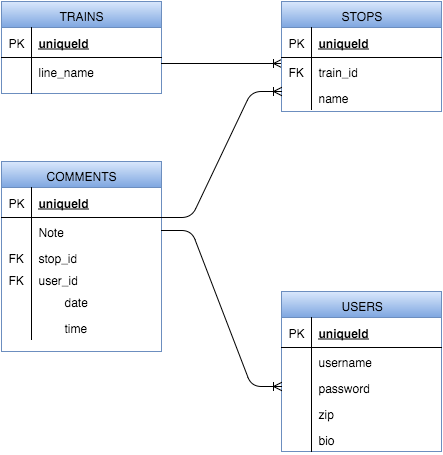

The diagram above was exported from draw.io. Its source (the exported page's mxGraphModel, read from the mxfile embedded in the PNG):
<mxGraphModel dx="1034" dy="553" grid="1" gridSize="10" guides="1" tooltips="1" connect="1" arrows="1" fold="1" page="1" pageScale="1" pageWidth="826" pageHeight="1169" background="#ffffff" math="0">
  <root>
    <mxCell id="0" />
    <mxCell id="1" parent="0" />
    <mxCell id="13" value="TRAINS" style="swimlane;html=1;fontStyle=0;childLayout=stackLayout;horizontal=1;startSize=26;horizontalStack=0;resizeParent=1;resizeLast=0;collapsible=1;marginBottom=0;swimlaneFillColor=#ffffff;plain-blue" vertex="1" parent="1">
      <mxGeometry x="40" y="40" width="160" height="92" as="geometry" />
    </mxCell>
    <mxCell id="14" value="uniqueId" style="shape=partialRectangle;top=0;left=0;right=0;bottom=1;html=1;align=left;verticalAlign=middle;fillColor=none;spacingLeft=34;spacingRight=4;whiteSpace=wrap;overflow=hidden;rotatable=0;points=[[0,0.5],[1,0.5]];portConstraint=eastwest;dropTarget=0;fontStyle=5;" vertex="1" parent="13">
      <mxGeometry y="26" width="160" height="30" as="geometry" />
    </mxCell>
    <mxCell id="15" value="PK" style="shape=partialRectangle;top=0;left=0;bottom=0;html=1;fillColor=none;align=left;verticalAlign=middle;spacingLeft=4;spacingRight=4;whiteSpace=wrap;overflow=hidden;rotatable=0;points=[];portConstraint=eastwest;part=1;" vertex="1" connectable="0" parent="14">
      <mxGeometry width="30" height="30" as="geometry" />
    </mxCell>
    <mxCell id="16" value="line_name" style="shape=partialRectangle;top=0;left=0;right=0;bottom=0;html=1;align=left;verticalAlign=top;fillColor=none;spacingLeft=34;spacingRight=4;whiteSpace=wrap;overflow=hidden;rotatable=0;points=[[0,0.5],[1,0.5]];portConstraint=eastwest;dropTarget=0;" vertex="1" parent="13">
      <mxGeometry y="56" width="160" height="26" as="geometry" />
    </mxCell>
    <mxCell id="17" value="" style="shape=partialRectangle;top=0;left=0;bottom=0;html=1;fillColor=none;align=left;verticalAlign=top;spacingLeft=4;spacingRight=4;whiteSpace=wrap;overflow=hidden;rotatable=0;points=[];portConstraint=eastwest;part=1;" vertex="1" connectable="0" parent="16">
      <mxGeometry width="30" height="26" as="geometry" />
    </mxCell>
    <mxCell id="22" value="" style="shape=partialRectangle;top=0;left=0;right=0;bottom=0;html=1;align=left;verticalAlign=top;fillColor=none;spacingLeft=34;spacingRight=4;whiteSpace=wrap;overflow=hidden;rotatable=0;points=[[0,0.5],[1,0.5]];portConstraint=eastwest;dropTarget=0;" vertex="1" parent="13">
      <mxGeometry y="82" width="160" height="10" as="geometry" />
    </mxCell>
    <mxCell id="23" value="" style="shape=partialRectangle;top=0;left=0;bottom=0;html=1;fillColor=none;align=left;verticalAlign=top;spacingLeft=4;spacingRight=4;whiteSpace=wrap;overflow=hidden;rotatable=0;points=[];portConstraint=eastwest;part=1;" vertex="1" connectable="0" parent="22">
      <mxGeometry width="30" height="10" as="geometry" />
    </mxCell>
    <mxCell id="28" value="COMMENTS" style="swimlane;html=1;fontStyle=0;childLayout=stackLayout;horizontal=1;startSize=26;horizontalStack=0;resizeParent=1;resizeLast=0;collapsible=1;marginBottom=0;swimlaneFillColor=#ffffff;plain-blue" vertex="1" parent="1">
      <mxGeometry x="40" y="200" width="160" height="190" as="geometry" />
    </mxCell>
    <mxCell id="29" value="uniqueId" style="shape=partialRectangle;top=0;left=0;right=0;bottom=1;html=1;align=left;verticalAlign=middle;fillColor=none;spacingLeft=34;spacingRight=4;whiteSpace=wrap;overflow=hidden;rotatable=0;points=[[0,0.5],[1,0.5]];portConstraint=eastwest;dropTarget=0;fontStyle=5;" vertex="1" parent="28">
      <mxGeometry y="26" width="160" height="30" as="geometry" />
    </mxCell>
    <mxCell id="30" value="PK" style="shape=partialRectangle;top=0;left=0;bottom=0;html=1;fillColor=none;align=left;verticalAlign=middle;spacingLeft=4;spacingRight=4;whiteSpace=wrap;overflow=hidden;rotatable=0;points=[];portConstraint=eastwest;part=1;" vertex="1" connectable="0" parent="29">
      <mxGeometry width="30" height="30" as="geometry" />
    </mxCell>
    <mxCell id="35" value="Note" style="shape=partialRectangle;top=0;left=0;right=0;bottom=0;html=1;align=left;verticalAlign=top;fillColor=none;spacingLeft=34;spacingRight=4;whiteSpace=wrap;overflow=hidden;rotatable=0;points=[[0,0.5],[1,0.5]];portConstraint=eastwest;dropTarget=0;" vertex="1" parent="28">
      <mxGeometry y="56" width="160" height="26" as="geometry" />
    </mxCell>
    <mxCell id="36" value="" style="shape=partialRectangle;top=0;left=0;bottom=0;html=1;fillColor=none;align=left;verticalAlign=top;spacingLeft=4;spacingRight=4;whiteSpace=wrap;overflow=hidden;rotatable=0;points=[];portConstraint=eastwest;part=1;" vertex="1" connectable="0" parent="35">
      <mxGeometry width="30" height="26" as="geometry" />
    </mxCell>
    <mxCell id="37" value="stop_id" style="shape=partialRectangle;top=0;left=0;right=0;bottom=0;html=1;align=left;verticalAlign=top;fillColor=none;spacingLeft=34;spacingRight=4;whiteSpace=wrap;overflow=hidden;rotatable=0;points=[[0,0.5],[1,0.5]];portConstraint=eastwest;dropTarget=0;" vertex="1" parent="28">
      <mxGeometry y="82" width="160" height="22" as="geometry" />
    </mxCell>
    <mxCell id="38" value="FK" style="shape=partialRectangle;top=0;left=0;bottom=0;html=1;fillColor=none;align=left;verticalAlign=top;spacingLeft=4;spacingRight=4;whiteSpace=wrap;overflow=hidden;rotatable=0;points=[];portConstraint=eastwest;part=1;" vertex="1" connectable="0" parent="37">
      <mxGeometry width="30" height="22" as="geometry" />
    </mxCell>
    <mxCell id="54454a23d1421660-105" value="user_id" style="shape=partialRectangle;top=0;left=0;right=0;bottom=0;html=1;align=left;verticalAlign=top;fillColor=none;spacingLeft=34;spacingRight=4;whiteSpace=wrap;overflow=hidden;rotatable=0;points=[[0,0.5],[1,0.5]];portConstraint=eastwest;dropTarget=0;" vertex="1" parent="28">
      <mxGeometry y="104" width="160" height="22" as="geometry" />
    </mxCell>
    <mxCell id="54454a23d1421660-106" value="FK" style="shape=partialRectangle;top=0;left=0;bottom=0;html=1;fillColor=none;align=left;verticalAlign=top;spacingLeft=4;spacingRight=4;whiteSpace=wrap;overflow=hidden;rotatable=0;points=[];portConstraint=eastwest;part=1;" vertex="1" connectable="0" parent="54454a23d1421660-105">
      <mxGeometry width="30" height="22" as="geometry" />
    </mxCell>
    <mxCell id="6ea3e08a593832f1-82" value="date" style="shape=partialRectangle;top=0;left=0;right=0;bottom=0;html=1;align=left;verticalAlign=top;fillColor=none;spacingLeft=60;spacingRight=4;whiteSpace=wrap;overflow=hidden;rotatable=0;points=[[0,0.5],[1,0.5]];portConstraint=eastwest;dropTarget=0;" vertex="1" parent="28">
      <mxGeometry y="126" width="160" height="26" as="geometry" />
    </mxCell>
    <mxCell id="6ea3e08a593832f1-83" value="" style="shape=partialRectangle;fontStyle=1;top=0;left=0;bottom=0;html=1;fillColor=none;align=left;verticalAlign=top;spacingLeft=4;spacingRight=4;whiteSpace=wrap;overflow=hidden;rotatable=0;points=[];portConstraint=eastwest;part=1;" vertex="1" connectable="0" parent="6ea3e08a593832f1-82">
      <mxGeometry width="30" height="26" as="geometry" />
    </mxCell>
    <mxCell id="6ea3e08a593832f1-84" value="time" style="shape=partialRectangle;top=0;left=0;right=0;bottom=0;html=1;align=left;verticalAlign=top;fillColor=none;spacingLeft=60;spacingRight=4;whiteSpace=wrap;overflow=hidden;rotatable=0;points=[[0,0.5],[1,0.5]];portConstraint=eastwest;dropTarget=0;" vertex="1" parent="28">
      <mxGeometry y="152" width="160" height="26" as="geometry" />
    </mxCell>
    <mxCell id="6ea3e08a593832f1-85" value="" style="shape=partialRectangle;fontStyle=1;top=0;left=0;bottom=0;html=1;fillColor=none;align=left;verticalAlign=top;spacingLeft=4;spacingRight=4;whiteSpace=wrap;overflow=hidden;rotatable=0;points=[];portConstraint=eastwest;part=1;" vertex="1" connectable="0" parent="6ea3e08a593832f1-84">
      <mxGeometry width="30" height="26" as="geometry" />
    </mxCell>
    <mxCell id="53" value="USERS" style="swimlane;html=1;fontStyle=0;childLayout=stackLayout;horizontal=1;startSize=26;horizontalStack=0;resizeParent=1;resizeLast=0;collapsible=1;marginBottom=0;swimlaneFillColor=#ffffff;plain-blue" vertex="1" parent="1">
      <mxGeometry x="320" y="330" width="160" height="160" as="geometry" />
    </mxCell>
    <mxCell id="54" value="uniqueId" style="shape=partialRectangle;top=0;left=0;right=0;bottom=1;html=1;align=left;verticalAlign=middle;fillColor=none;spacingLeft=34;spacingRight=4;whiteSpace=wrap;overflow=hidden;rotatable=0;points=[[0,0.5],[1,0.5]];portConstraint=eastwest;dropTarget=0;fontStyle=5;" vertex="1" parent="53">
      <mxGeometry y="26" width="160" height="30" as="geometry" />
    </mxCell>
    <mxCell id="55" value="PK" style="shape=partialRectangle;top=0;left=0;bottom=0;html=1;fillColor=none;align=left;verticalAlign=middle;spacingLeft=4;spacingRight=4;whiteSpace=wrap;overflow=hidden;rotatable=0;points=[];portConstraint=eastwest;part=1;" vertex="1" connectable="0" parent="54">
      <mxGeometry width="30" height="30" as="geometry" />
    </mxCell>
    <mxCell id="56" value="username" style="shape=partialRectangle;top=0;left=0;right=0;bottom=0;html=1;align=left;verticalAlign=top;fillColor=none;spacingLeft=34;spacingRight=4;whiteSpace=wrap;overflow=hidden;rotatable=0;points=[[0,0.5],[1,0.5]];portConstraint=eastwest;dropTarget=0;" vertex="1" parent="53">
      <mxGeometry y="56" width="160" height="26" as="geometry" />
    </mxCell>
    <mxCell id="57" value="" style="shape=partialRectangle;top=0;left=0;bottom=0;html=1;fillColor=none;align=left;verticalAlign=top;spacingLeft=4;spacingRight=4;whiteSpace=wrap;overflow=hidden;rotatable=0;points=[];portConstraint=eastwest;part=1;" vertex="1" connectable="0" parent="56">
      <mxGeometry width="30" height="26" as="geometry" />
    </mxCell>
    <mxCell id="58" value="password" style="shape=partialRectangle;top=0;left=0;right=0;bottom=0;html=1;align=left;verticalAlign=top;fillColor=none;spacingLeft=34;spacingRight=4;whiteSpace=wrap;overflow=hidden;rotatable=0;points=[[0,0.5],[1,0.5]];portConstraint=eastwest;dropTarget=0;" vertex="1" parent="53">
      <mxGeometry y="82" width="160" height="26" as="geometry" />
    </mxCell>
    <mxCell id="59" value="" style="shape=partialRectangle;top=0;left=0;bottom=0;html=1;fillColor=none;align=left;verticalAlign=top;spacingLeft=4;spacingRight=4;whiteSpace=wrap;overflow=hidden;rotatable=0;points=[];portConstraint=eastwest;part=1;" vertex="1" connectable="0" parent="58">
      <mxGeometry width="30" height="26" as="geometry" />
    </mxCell>
    <mxCell id="60" value="zip" style="shape=partialRectangle;top=0;left=0;right=0;bottom=0;html=1;align=left;verticalAlign=top;fillColor=none;spacingLeft=34;spacingRight=4;whiteSpace=wrap;overflow=hidden;rotatable=0;points=[[0,0.5],[1,0.5]];portConstraint=eastwest;dropTarget=0;" vertex="1" parent="53">
      <mxGeometry y="108" width="160" height="26" as="geometry" />
    </mxCell>
    <mxCell id="61" value="" style="shape=partialRectangle;top=0;left=0;bottom=0;html=1;fillColor=none;align=left;verticalAlign=top;spacingLeft=4;spacingRight=4;whiteSpace=wrap;overflow=hidden;rotatable=0;points=[];portConstraint=eastwest;part=1;" vertex="1" connectable="0" parent="60">
      <mxGeometry width="30" height="26" as="geometry" />
    </mxCell>
    <mxCell id="73" value="bio" style="shape=partialRectangle;top=0;left=0;right=0;bottom=0;html=1;align=left;verticalAlign=top;fillColor=none;spacingLeft=34;spacingRight=4;whiteSpace=wrap;overflow=hidden;rotatable=0;points=[[0,0.5],[1,0.5]];portConstraint=eastwest;dropTarget=0;" vertex="1" parent="53">
      <mxGeometry y="134" width="160" height="26" as="geometry" />
    </mxCell>
    <mxCell id="74" value="" style="shape=partialRectangle;top=0;left=0;bottom=0;html=1;fillColor=none;align=left;verticalAlign=top;spacingLeft=4;spacingRight=4;whiteSpace=wrap;overflow=hidden;rotatable=0;points=[];portConstraint=eastwest;part=1;" vertex="1" connectable="0" parent="73">
      <mxGeometry width="30" height="26" as="geometry" />
    </mxCell>
    <mxCell id="82" value="" style="edgeStyle=entityRelationEdgeStyle;html=1;endArrow=ERoneToMany;entryX=0;entryY=0.231;entryPerimeter=0;" edge="1" parent="1" target="54454a23d1421660-87">
      <mxGeometry width="100" height="100" relative="1" as="geometry">
        <mxPoint x="200" y="102" as="sourcePoint" />
        <mxPoint x="310" y="100" as="targetPoint" />
      </mxGeometry>
    </mxCell>
    <mxCell id="54454a23d1421660-84" value="STOPS" style="swimlane;html=1;fontStyle=0;childLayout=stackLayout;horizontal=1;startSize=26;horizontalStack=0;resizeParent=1;resizeLast=0;collapsible=1;marginBottom=0;swimlaneFillColor=#ffffff;plain-blue" vertex="1" parent="1">
      <mxGeometry x="320" y="40" width="160" height="110" as="geometry" />
    </mxCell>
    <mxCell id="54454a23d1421660-85" value="uniqueId" style="shape=partialRectangle;top=0;left=0;right=0;bottom=1;html=1;align=left;verticalAlign=middle;fillColor=none;spacingLeft=34;spacingRight=4;whiteSpace=wrap;overflow=hidden;rotatable=0;points=[[0,0.5],[1,0.5]];portConstraint=eastwest;dropTarget=0;fontStyle=5;" vertex="1" parent="54454a23d1421660-84">
      <mxGeometry y="26" width="160" height="30" as="geometry" />
    </mxCell>
    <mxCell id="54454a23d1421660-86" value="PK" style="shape=partialRectangle;top=0;left=0;bottom=0;html=1;fillColor=none;align=left;verticalAlign=middle;spacingLeft=4;spacingRight=4;whiteSpace=wrap;overflow=hidden;rotatable=0;points=[];portConstraint=eastwest;part=1;" vertex="1" connectable="0" parent="54454a23d1421660-85">
      <mxGeometry width="30" height="30" as="geometry" />
    </mxCell>
    <mxCell id="54454a23d1421660-87" value="train_id" style="shape=partialRectangle;top=0;left=0;right=0;bottom=0;html=1;align=left;verticalAlign=top;fillColor=none;spacingLeft=34;spacingRight=4;whiteSpace=wrap;overflow=hidden;rotatable=0;points=[[0,0.5],[1,0.5]];portConstraint=eastwest;dropTarget=0;" vertex="1" parent="54454a23d1421660-84">
      <mxGeometry y="56" width="160" height="26" as="geometry" />
    </mxCell>
    <mxCell id="54454a23d1421660-88" value="FK" style="shape=partialRectangle;top=0;left=0;bottom=0;html=1;fillColor=none;align=left;verticalAlign=top;spacingLeft=4;spacingRight=4;whiteSpace=wrap;overflow=hidden;rotatable=0;points=[];portConstraint=eastwest;part=1;" vertex="1" connectable="0" parent="54454a23d1421660-87">
      <mxGeometry width="30" height="26" as="geometry" />
    </mxCell>
    <mxCell id="54454a23d1421660-89" value="name" style="shape=partialRectangle;top=0;left=0;right=0;bottom=0;html=1;align=left;verticalAlign=top;fillColor=none;spacingLeft=34;spacingRight=4;whiteSpace=wrap;overflow=hidden;rotatable=0;points=[[0,0.5],[1,0.5]];portConstraint=eastwest;dropTarget=0;" vertex="1" parent="54454a23d1421660-84">
      <mxGeometry y="82" width="160" height="26" as="geometry" />
    </mxCell>
    <mxCell id="54454a23d1421660-90" value="" style="shape=partialRectangle;top=0;left=0;bottom=0;html=1;fillColor=none;align=left;verticalAlign=top;spacingLeft=4;spacingRight=4;whiteSpace=wrap;overflow=hidden;rotatable=0;points=[];portConstraint=eastwest;part=1;" vertex="1" connectable="0" parent="54454a23d1421660-89">
      <mxGeometry width="30" height="26" as="geometry" />
    </mxCell>
    <mxCell id="54454a23d1421660-97" value="" style="edgeStyle=entityRelationEdgeStyle;html=1;endArrow=ERoneToMany;exitX=1;exitY=0;exitPerimeter=0;" edge="1" parent="1">
      <mxGeometry width="100" height="100" relative="1" as="geometry">
        <mxPoint x="200" y="256" as="sourcePoint" />
        <mxPoint x="320" y="130" as="targetPoint" />
      </mxGeometry>
    </mxCell>
    <mxCell id="54454a23d1421660-98" style="edgeStyle=orthogonalEdgeStyle;rounded=0;html=1;exitX=0.5;exitY=1;entryX=0.5;entryY=1;jettySize=auto;orthogonalLoop=1;" edge="1" parent="1" source="28" target="28">
      <mxGeometry relative="1" as="geometry" />
    </mxCell>
    <mxCell id="54454a23d1421660-108" value="" style="edgeStyle=entityRelationEdgeStyle;html=1;endArrow=ERoneToMany;exitX=1;exitY=0.5;entryX=0;entryY=0.5;" edge="1" parent="1" source="35" target="58">
      <mxGeometry width="100" height="100" relative="1" as="geometry">
        <mxPoint x="210" y="516" as="sourcePoint" />
        <mxPoint x="320" y="446" as="targetPoint" />
      </mxGeometry>
    </mxCell>
  </root>
</mxGraphModel>